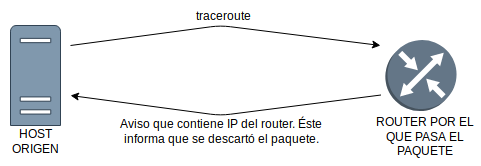

The diagram above was exported from draw.io. Its source (the exported page's mxGraphModel, read from the mxfile embedded in the PNG):
<mxGraphModel dx="664" dy="389" grid="1" gridSize="10" guides="1" tooltips="1" connect="1" arrows="1" fold="1" page="1" pageScale="1" pageWidth="850" pageHeight="1100" math="0" shadow="0">
  <root>
    <mxCell id="0" />
    <mxCell id="1" parent="0" />
    <mxCell id="Pg-mFqoV4pk-ct1Xen1Y-13" value="" style="rounded=0;whiteSpace=wrap;html=1;fillColor=#FFFFFF;fontFamily=Arial;strokeColor=none;" vertex="1" parent="1">
      <mxGeometry x="20" y="50" width="480" height="160" as="geometry" />
    </mxCell>
    <mxCell id="Pg-mFqoV4pk-ct1Xen1Y-3" value="" style="pointerEvents=1;shadow=0;dashed=0;html=1;strokeColor=#314354;labelPosition=center;verticalLabelPosition=bottom;verticalAlign=top;outlineConnect=0;align=center;shape=mxgraph.office.servers.physical_host;fillColor=#8098AD;fontColor=#ffffff;" vertex="1" parent="1">
      <mxGeometry x="30" y="70" width="50" height="100" as="geometry" />
    </mxCell>
    <mxCell id="Pg-mFqoV4pk-ct1Xen1Y-4" value="" style="outlineConnect=0;dashed=0;verticalLabelPosition=bottom;verticalAlign=top;align=center;html=1;shape=mxgraph.aws3.router;fillColor=#647687;strokeColor=#314354;rotation=45;fontColor=#ffffff;" vertex="1" parent="1">
      <mxGeometry x="406" y="84" width="69" height="72" as="geometry" />
    </mxCell>
    <mxCell id="Pg-mFqoV4pk-ct1Xen1Y-5" value="&lt;div&gt;HOST&lt;/div&gt;&lt;div&gt;ORIGEN&lt;br&gt;&lt;/div&gt;" style="text;html=1;strokeColor=none;fillColor=none;align=center;verticalAlign=middle;whiteSpace=wrap;rounded=0;fontFamily=Arial;" vertex="1" parent="1">
      <mxGeometry x="35" y="170" width="40" height="30" as="geometry" />
    </mxCell>
    <mxCell id="Pg-mFqoV4pk-ct1Xen1Y-6" value="ROUTER POR EL QUE PASA EL PAQUETE" style="text;html=1;strokeColor=none;fillColor=none;align=center;verticalAlign=middle;whiteSpace=wrap;rounded=0;fontFamily=Arial;" vertex="1" parent="1">
      <mxGeometry x="390" y="160" width="110" height="40" as="geometry" />
    </mxCell>
    <mxCell id="Pg-mFqoV4pk-ct1Xen1Y-9" value="" style="endArrow=classic;html=1;fontFamily=Arial;" edge="1" parent="1">
      <mxGeometry width="50" height="50" relative="1" as="geometry">
        <mxPoint x="90" y="90" as="sourcePoint" />
        <mxPoint x="400" y="90" as="targetPoint" />
        <Array as="points">
          <mxPoint x="240" y="70" />
        </Array>
      </mxGeometry>
    </mxCell>
    <mxCell id="Pg-mFqoV4pk-ct1Xen1Y-10" value="" style="endArrow=classic;html=1;fontFamily=Arial;exitX=0.095;exitY=0.013;exitDx=0;exitDy=0;exitPerimeter=0;" edge="1" parent="1">
      <mxGeometry width="50" height="50" relative="1" as="geometry">
        <mxPoint x="400.5" y="139.5" as="sourcePoint" />
        <mxPoint x="90" y="140" as="targetPoint" />
        <Array as="points">
          <mxPoint x="240" y="160" />
        </Array>
      </mxGeometry>
    </mxCell>
    <mxCell id="Pg-mFqoV4pk-ct1Xen1Y-11" value="Aviso que contiene IP del router. Éste informa que se descartó el paquete. " style="text;html=1;strokeColor=none;fillColor=none;align=center;verticalAlign=middle;whiteSpace=wrap;rounded=0;fontFamily=Arial;" vertex="1" parent="1">
      <mxGeometry x="126" y="160" width="230" height="30" as="geometry" />
    </mxCell>
    <mxCell id="Pg-mFqoV4pk-ct1Xen1Y-12" value="&lt;div&gt;traceroute&lt;/div&gt;" style="text;html=1;strokeColor=none;fillColor=none;align=center;verticalAlign=middle;whiteSpace=wrap;rounded=0;fontFamily=Arial;" vertex="1" parent="1">
      <mxGeometry x="127" y="45" width="230" height="30" as="geometry" />
    </mxCell>
  </root>
</mxGraphModel>